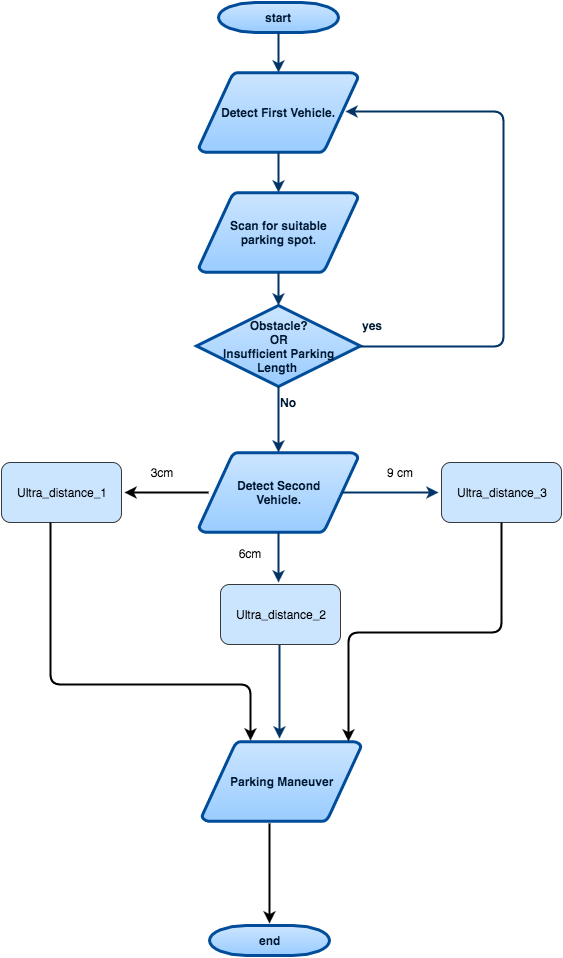

The diagram above was exported from draw.io. Its source (the exported page's mxGraphModel, read from the mxfile embedded in the PNG):
<mxGraphModel dx="560" dy="405" grid="0" gridSize="10" guides="1" tooltips="1" connect="0" arrows="1" fold="1" page="0" pageScale="1.5" pageWidth="826" pageHeight="1169" background="#FFFFFF" math="0" shadow="0">
  <root>
    <mxCell id="0" style=";html=1;" />
    <mxCell id="1" style=";html=1;" parent="0" />
    <object label="start" id="2">
      <mxCell style="shape=mxgraph.flowchart.terminator;fillColor=#99CCFF;strokeColor=#004C99;strokeWidth=3;gradientColor=#CCE5FF;gradientDirection=north;fontColor=#001933;fontStyle=1;html=1;" parent="1" vertex="1">
        <mxGeometry x="260" y="60" width="120" height="30" as="geometry" />
      </mxCell>
    </object>
    <mxCell id="3" value="Detect First Vehicle." style="shape=mxgraph.flowchart.data;fillColor=#99CCFF;strokeColor=#004C99;strokeWidth=3;gradientColor=#CCE5FF;gradientDirection=north;fontColor=#001933;fontStyle=1;html=1;" parent="1" vertex="1">
      <mxGeometry x="240.5" y="130" width="159" height="80" as="geometry" />
    </mxCell>
    <mxCell id="4" value="Detect Second&lt;div&gt;Vehicle.&lt;/div&gt;" style="shape=mxgraph.flowchart.data;fillColor=#99CCFF;strokeColor=#004C99;strokeWidth=3;gradientColor=#CCE5FF;gradientDirection=north;fontColor=#001933;fontStyle=1;html=1;" parent="1" vertex="1">
      <mxGeometry x="240.5" y="510" width="159" height="80" as="geometry" />
    </mxCell>
    <mxCell id="6" value="Scan for suitable&lt;div&gt;parking spot.&lt;/div&gt;" style="shape=mxgraph.flowchart.data;fillColor=#99CCFF;strokeColor=#004C99;strokeWidth=3;gradientColor=#CCE5FF;gradientDirection=north;fontColor=#001933;fontStyle=1;html=1;" parent="1" vertex="1">
      <mxGeometry x="240.5" y="250" width="159" height="80" as="geometry" />
    </mxCell>
    <mxCell id="8" value="Obstacle?&lt;div&gt;OR&lt;/div&gt;&lt;div&gt;Insufficient Parking&lt;/div&gt;&lt;div&gt;Length&amp;nbsp;&lt;/div&gt;" style="shape=mxgraph.flowchart.decision;fillColor=#99CCFF;strokeColor=#004C99;strokeWidth=3;gradientColor=#CCE5FF;gradientDirection=north;fontColor=#001933;fontStyle=1;html=1;" parent="1" vertex="1">
      <mxGeometry x="238" y="363" width="164" height="81" as="geometry" />
    </mxCell>
    <mxCell id="9" style="fontColor=#001933;fontStyle=1;strokeColor=#003366;strokeWidth=2;html=1;" parent="1" source="2" target="3" edge="1">
      <mxGeometry relative="1" as="geometry" />
    </mxCell>
    <mxCell id="10" style="fontColor=#001933;fontStyle=1;strokeColor=#003366;strokeWidth=2;html=1;" parent="1" source="3" target="6" edge="1">
      <mxGeometry relative="1" as="geometry" />
    </mxCell>
    <mxCell id="11" style="entryX=0.5;entryY=0;entryPerimeter=0;fontColor=#001933;fontStyle=1;strokeColor=#003366;strokeWidth=2;html=1;" parent="1" source="6" target="8" edge="1">
      <mxGeometry relative="1" as="geometry" />
    </mxCell>
    <mxCell id="12" value="" style="edgeStyle=elbowEdgeStyle;elbow=horizontal;exitX=1;exitY=0.5;exitPerimeter=0;fontColor=#001933;fontStyle=1;strokeColor=#003366;strokeWidth=2;html=1;entryX=0.921;entryY=0.488;entryPerimeter=0;" parent="1" source="8" target="3" edge="1">
      <mxGeometry x="381" y="28.5" width="100" height="100" as="geometry">
        <mxPoint x="750" y="447" as="sourcePoint" />
        <mxPoint x="545" y="302" as="targetPoint" />
        <Array as="points">
          <mxPoint x="545" y="400" />
        </Array>
      </mxGeometry>
    </mxCell>
    <mxCell id="13" value="yes" style="text;fontColor=#001933;fontStyle=1;html=1;" parent="1" vertex="1">
      <mxGeometry x="402" y="370" width="40" height="26" as="geometry" />
    </mxCell>
    <mxCell id="14" value="" style="edgeStyle=elbowEdgeStyle;elbow=horizontal;fontColor=#001933;fontStyle=1;strokeColor=#003366;strokeWidth=2;html=1;" parent="1" source="8" target="4" edge="1">
      <mxGeometry width="100" height="100" as="geometry">
        <mxPoint y="100" as="sourcePoint" />
        <mxPoint x="100" as="targetPoint" />
      </mxGeometry>
    </mxCell>
    <mxCell id="16" value="No" style="text;fontColor=#001933;fontStyle=1;html=1;" parent="1" vertex="1">
      <mxGeometry x="320" y="447" width="40" height="26" as="geometry" />
    </mxCell>
    <mxCell id="18" value="" style="edgeStyle=elbowEdgeStyle;elbow=horizontal;exitX=0.905;exitY=0.5;exitPerimeter=0;fontColor=#001933;fontStyle=1;strokeColor=#003366;strokeWidth=2;html=1;" parent="1" source="4" edge="1">
      <mxGeometry width="100" height="100" as="geometry">
        <mxPoint y="100" as="sourcePoint" />
        <mxPoint x="480" y="550" as="targetPoint" />
      </mxGeometry>
    </mxCell>
    <mxCell id="19" value="" style="edgeStyle=elbowEdgeStyle;elbow=horizontal;fontColor=#001933;fontStyle=1;strokeColor=#003366;strokeWidth=2;html=1;" parent="1" source="4" edge="1">
      <mxGeometry width="100" height="100" as="geometry">
        <mxPoint y="100" as="sourcePoint" />
        <mxPoint x="320" y="640" as="targetPoint" />
      </mxGeometry>
    </mxCell>
    <mxCell id="25" value="" style="edgeStyle=elbowEdgeStyle;elbow=horizontal;entryX=0.5;entryY=0.195;entryPerimeter=0;fontColor=#001933;fontStyle=1;strokeColor=#003366;strokeWidth=2;html=1;" parent="1" edge="1">
      <mxGeometry width="100" height="100" as="geometry">
        <mxPoint x="321" y="699" as="sourcePoint" />
        <mxPoint x="321" y="796" as="targetPoint" />
      </mxGeometry>
    </mxCell>
    <mxCell id="47" value="end" style="shape=mxgraph.flowchart.terminator;fillColor=#99CCFF;strokeColor=#004C99;strokeWidth=3;gradientColor=#CCE5FF;gradientDirection=north;fontColor=#001933;fontStyle=1;html=1;" parent="1" vertex="1">
      <mxGeometry x="251" y="983" width="120" height="30" as="geometry" />
    </mxCell>
    <mxCell id="73" value="Ultra_distance_2" style="rounded=1;whiteSpace=wrap;html=1;fillColor=#cce5ff;strokeColor=#36393d;" parent="1" vertex="1">
      <mxGeometry x="262" y="642" width="120" height="60" as="geometry" />
    </mxCell>
    <mxCell id="74" value="Ultra_distance_3" style="rounded=1;whiteSpace=wrap;html=1;fillColor=#cce5ff;strokeColor=#36393d;" parent="1" vertex="1">
      <mxGeometry x="483" y="520" width="120" height="60" as="geometry" />
    </mxCell>
    <mxCell id="75" value="Ultra_distance_1" style="rounded=1;whiteSpace=wrap;html=1;fillColor=#cce5ff;strokeColor=#36393d;" parent="1" vertex="1">
      <mxGeometry x="43" y="520" width="120" height="60" as="geometry" />
    </mxCell>
    <mxCell id="76" value="" style="endArrow=classic;html=1;entryX=1.025;entryY=0.5;entryPerimeter=0;edgeStyle=elbowEdgeStyle;strokeWidth=2;" parent="1" target="75" edge="1">
      <mxGeometry width="50" height="50" relative="1" as="geometry">
        <mxPoint x="250" y="550" as="sourcePoint" />
        <mxPoint x="192" y="550" as="targetPoint" />
      </mxGeometry>
    </mxCell>
    <mxCell id="77" value="3cm" style="text;html=1;strokeColor=none;fillColor=none;align=center;verticalAlign=middle;whiteSpace=wrap;" parent="1" vertex="1">
      <mxGeometry x="183" y="520" width="40" height="20" as="geometry" />
    </mxCell>
    <mxCell id="78" value="9 cm" style="text;html=1;strokeColor=none;fillColor=none;align=center;verticalAlign=middle;whiteSpace=wrap;" parent="1" vertex="1">
      <mxGeometry x="421" y="520" width="40" height="20" as="geometry" />
    </mxCell>
    <mxCell id="79" value="6cm" style="text;html=1;strokeColor=none;fillColor=none;align=center;verticalAlign=middle;whiteSpace=wrap;" parent="1" vertex="1">
      <mxGeometry x="271" y="601" width="40" height="20" as="geometry" />
    </mxCell>
    <mxCell id="81" value="Parking Maneuver" style="shape=mxgraph.flowchart.data;fillColor=#99CCFF;strokeColor=#004C99;strokeWidth=3;gradientColor=#CCE5FF;gradientDirection=north;fontColor=#001933;fontStyle=1;html=1;" parent="1" vertex="1">
      <mxGeometry x="243.5" y="799" width="159" height="80" as="geometry" />
    </mxCell>
    <mxCell id="82" value="" style="endArrow=classic;html=1;strokeWidth=2;edgeStyle=elbowEdgeStyle;elbow=vertical;entryX=0.305;entryY=-0.012;entryPerimeter=0;" parent="1" target="81" edge="1">
      <mxGeometry width="50" height="50" relative="1" as="geometry">
        <mxPoint x="92" y="580" as="sourcePoint" />
        <mxPoint x="92" y="667" as="targetPoint" />
        <Array as="points">
          <mxPoint x="209" y="742" />
        </Array>
      </mxGeometry>
    </mxCell>
    <mxCell id="83" value="" style="endArrow=classic;html=1;strokeWidth=2;edgeStyle=elbowEdgeStyle;elbow=vertical;entryX=0.921;entryY=0;entryPerimeter=0;" parent="1" target="81" edge="1">
      <mxGeometry width="50" height="50" relative="1" as="geometry">
        <mxPoint x="543" y="580" as="sourcePoint" />
        <mxPoint x="543" y="670" as="targetPoint" />
      </mxGeometry>
    </mxCell>
    <mxCell id="84" value="" style="endArrow=classic;html=1;strokeWidth=2;entryX=0.5;entryY=-0.067;entryPerimeter=0;" parent="1" target="47" edge="1">
      <mxGeometry width="50" height="50" relative="1" as="geometry">
        <mxPoint x="311" y="881" as="sourcePoint" />
        <mxPoint x="331" y="896" as="targetPoint" />
      </mxGeometry>
    </mxCell>
  </root>
</mxGraphModel>